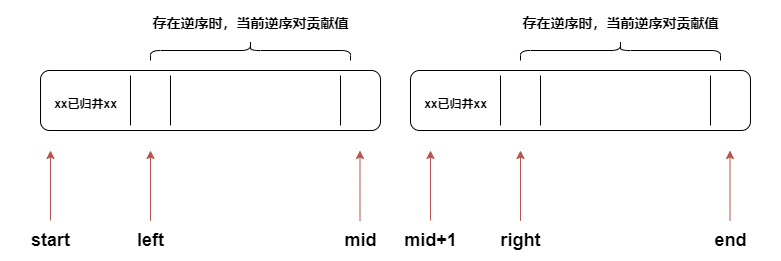

The diagram above was exported from draw.io. Its source (the exported page's mxGraphModel, read from the mxfile embedded in the PNG):
<mxGraphModel dx="1052" dy="563" grid="1" gridSize="10" guides="1" tooltips="1" connect="1" arrows="1" fold="1" page="1" pageScale="1" pageWidth="827" pageHeight="1169" math="0" shadow="0">
  <root>
    <mxCell id="0" />
    <mxCell id="1" parent="0" />
    <mxCell id="Cq04Sc-O0DnK-h_jDBPf-36" value="" style="group;container=1;" vertex="1" connectable="0" parent="1">
      <mxGeometry x="24" y="100" width="780" height="260" as="geometry" />
    </mxCell>
    <mxCell id="Cq04Sc-O0DnK-h_jDBPf-1" value="" style="rounded=1;whiteSpace=wrap;html=1;" vertex="1" parent="Cq04Sc-O0DnK-h_jDBPf-36">
      <mxGeometry x="40" y="70" width="340" height="60" as="geometry" />
    </mxCell>
    <mxCell id="Cq04Sc-O0DnK-h_jDBPf-5" value="" style="endArrow=none;html=1;rounded=0;" edge="1" parent="Cq04Sc-O0DnK-h_jDBPf-36">
      <mxGeometry width="50" height="50" relative="1" as="geometry">
        <mxPoint x="130" y="125" as="sourcePoint" />
        <mxPoint x="130" y="75" as="targetPoint" />
      </mxGeometry>
    </mxCell>
    <mxCell id="Cq04Sc-O0DnK-h_jDBPf-6" value="&lt;font style=&quot;font-size: 12px&quot;&gt;xx已归并xx&lt;/font&gt;" style="text;strokeColor=none;fillColor=none;html=1;fontSize=24;fontStyle=1;verticalAlign=middle;align=center;" vertex="1" parent="Cq04Sc-O0DnK-h_jDBPf-36">
      <mxGeometry x="50" y="85" width="70" height="30" as="geometry" />
    </mxCell>
    <mxCell id="Cq04Sc-O0DnK-h_jDBPf-8" value="" style="endArrow=none;html=1;rounded=0;" edge="1" parent="Cq04Sc-O0DnK-h_jDBPf-36">
      <mxGeometry width="50" height="50" relative="1" as="geometry">
        <mxPoint x="170" y="125" as="sourcePoint" />
        <mxPoint x="170" y="75" as="targetPoint" />
      </mxGeometry>
    </mxCell>
    <mxCell id="Cq04Sc-O0DnK-h_jDBPf-9" value="" style="endArrow=classic;html=1;rounded=0;fontSize=12;fillColor=#f8cecc;strokeColor=#b85450;startArrow=none;" edge="1" parent="Cq04Sc-O0DnK-h_jDBPf-36" source="Cq04Sc-O0DnK-h_jDBPf-10">
      <mxGeometry width="50" height="50" relative="1" as="geometry">
        <mxPoint x="150" y="210" as="sourcePoint" />
        <mxPoint x="150" y="150" as="targetPoint" />
      </mxGeometry>
    </mxCell>
    <mxCell id="Cq04Sc-O0DnK-h_jDBPf-11" value="" style="endArrow=none;html=1;rounded=0;" edge="1" parent="Cq04Sc-O0DnK-h_jDBPf-36">
      <mxGeometry width="50" height="50" relative="1" as="geometry">
        <mxPoint x="340" y="125" as="sourcePoint" />
        <mxPoint x="340" y="75" as="targetPoint" />
      </mxGeometry>
    </mxCell>
    <mxCell id="Cq04Sc-O0DnK-h_jDBPf-10" value="left" style="text;strokeColor=none;fillColor=none;html=1;fontSize=18;fontStyle=1;verticalAlign=middle;align=center;" vertex="1" parent="Cq04Sc-O0DnK-h_jDBPf-36">
      <mxGeometry x="100" y="220" width="100" height="40" as="geometry" />
    </mxCell>
    <mxCell id="Cq04Sc-O0DnK-h_jDBPf-12" value="" style="endArrow=none;html=1;rounded=0;fontSize=12;fillColor=#f8cecc;strokeColor=#b85450;" edge="1" parent="Cq04Sc-O0DnK-h_jDBPf-36" target="Cq04Sc-O0DnK-h_jDBPf-10">
      <mxGeometry width="50" height="50" relative="1" as="geometry">
        <mxPoint x="150" y="210" as="sourcePoint" />
        <mxPoint x="150" y="150" as="targetPoint" />
      </mxGeometry>
    </mxCell>
    <mxCell id="Cq04Sc-O0DnK-h_jDBPf-14" value="mid" style="text;strokeColor=none;fillColor=none;html=1;fontSize=18;fontStyle=1;verticalAlign=middle;align=center;" vertex="1" parent="Cq04Sc-O0DnK-h_jDBPf-36">
      <mxGeometry x="310" y="220" width="100" height="40" as="geometry" />
    </mxCell>
    <mxCell id="Cq04Sc-O0DnK-h_jDBPf-17" value="" style="endArrow=classic;html=1;rounded=0;fontSize=12;fillColor=#f8cecc;strokeColor=#b85450;startArrow=none;" edge="1" parent="Cq04Sc-O0DnK-h_jDBPf-36">
      <mxGeometry width="50" height="50" relative="1" as="geometry">
        <mxPoint x="359.5" y="220" as="sourcePoint" />
        <mxPoint x="359.5" y="150" as="targetPoint" />
      </mxGeometry>
    </mxCell>
    <mxCell id="Cq04Sc-O0DnK-h_jDBPf-18" value="" style="shape=curlyBracket;whiteSpace=wrap;html=1;rounded=1;flipH=1;fontSize=12;rotation=-90;" vertex="1" parent="Cq04Sc-O0DnK-h_jDBPf-36">
      <mxGeometry x="240" y="-50" width="20" height="200" as="geometry" />
    </mxCell>
    <mxCell id="Cq04Sc-O0DnK-h_jDBPf-19" value="&lt;font style=&quot;font-size: 14px&quot;&gt;存在逆序时，当前逆序对贡献值&lt;/font&gt;" style="text;strokeColor=none;fillColor=none;html=1;fontSize=24;fontStyle=1;verticalAlign=middle;align=center;" vertex="1" parent="Cq04Sc-O0DnK-h_jDBPf-36">
      <mxGeometry x="200" width="100" height="40" as="geometry" />
    </mxCell>
    <mxCell id="Cq04Sc-O0DnK-h_jDBPf-20" value="" style="rounded=1;whiteSpace=wrap;html=1;" vertex="1" parent="Cq04Sc-O0DnK-h_jDBPf-36">
      <mxGeometry x="410" y="70" width="340" height="60" as="geometry" />
    </mxCell>
    <mxCell id="Cq04Sc-O0DnK-h_jDBPf-21" value="" style="endArrow=none;html=1;rounded=0;" edge="1" parent="Cq04Sc-O0DnK-h_jDBPf-36">
      <mxGeometry width="50" height="50" relative="1" as="geometry">
        <mxPoint x="500" y="125" as="sourcePoint" />
        <mxPoint x="500" y="75" as="targetPoint" />
      </mxGeometry>
    </mxCell>
    <mxCell id="Cq04Sc-O0DnK-h_jDBPf-22" value="&lt;font style=&quot;font-size: 12px&quot;&gt;xx已归并xx&lt;/font&gt;" style="text;strokeColor=none;fillColor=none;html=1;fontSize=24;fontStyle=1;verticalAlign=middle;align=center;" vertex="1" parent="Cq04Sc-O0DnK-h_jDBPf-36">
      <mxGeometry x="420" y="85" width="70" height="30" as="geometry" />
    </mxCell>
    <mxCell id="Cq04Sc-O0DnK-h_jDBPf-23" value="" style="endArrow=none;html=1;rounded=0;" edge="1" parent="Cq04Sc-O0DnK-h_jDBPf-36">
      <mxGeometry width="50" height="50" relative="1" as="geometry">
        <mxPoint x="540" y="125" as="sourcePoint" />
        <mxPoint x="540" y="75" as="targetPoint" />
      </mxGeometry>
    </mxCell>
    <mxCell id="Cq04Sc-O0DnK-h_jDBPf-24" value="" style="endArrow=classic;html=1;rounded=0;fontSize=12;fillColor=#f8cecc;strokeColor=#b85450;startArrow=none;" edge="1" parent="Cq04Sc-O0DnK-h_jDBPf-36" source="Cq04Sc-O0DnK-h_jDBPf-26">
      <mxGeometry width="50" height="50" relative="1" as="geometry">
        <mxPoint x="520" y="210" as="sourcePoint" />
        <mxPoint x="520" y="150" as="targetPoint" />
      </mxGeometry>
    </mxCell>
    <mxCell id="Cq04Sc-O0DnK-h_jDBPf-25" value="" style="endArrow=none;html=1;rounded=0;" edge="1" parent="Cq04Sc-O0DnK-h_jDBPf-36">
      <mxGeometry width="50" height="50" relative="1" as="geometry">
        <mxPoint x="710" y="125" as="sourcePoint" />
        <mxPoint x="710" y="75" as="targetPoint" />
      </mxGeometry>
    </mxCell>
    <mxCell id="Cq04Sc-O0DnK-h_jDBPf-26" value="right" style="text;strokeColor=none;fillColor=none;html=1;fontSize=18;fontStyle=1;verticalAlign=middle;align=center;" vertex="1" parent="Cq04Sc-O0DnK-h_jDBPf-36">
      <mxGeometry x="470" y="220" width="100" height="40" as="geometry" />
    </mxCell>
    <mxCell id="Cq04Sc-O0DnK-h_jDBPf-27" value="" style="endArrow=none;html=1;rounded=0;fontSize=12;fillColor=#f8cecc;strokeColor=#b85450;" edge="1" parent="Cq04Sc-O0DnK-h_jDBPf-36" target="Cq04Sc-O0DnK-h_jDBPf-26">
      <mxGeometry width="50" height="50" relative="1" as="geometry">
        <mxPoint x="520" y="210" as="sourcePoint" />
        <mxPoint x="520" y="150" as="targetPoint" />
      </mxGeometry>
    </mxCell>
    <mxCell id="Cq04Sc-O0DnK-h_jDBPf-28" value="end" style="text;strokeColor=none;fillColor=none;html=1;fontSize=18;fontStyle=1;verticalAlign=middle;align=center;" vertex="1" parent="Cq04Sc-O0DnK-h_jDBPf-36">
      <mxGeometry x="680" y="220" width="100" height="40" as="geometry" />
    </mxCell>
    <mxCell id="Cq04Sc-O0DnK-h_jDBPf-29" value="" style="endArrow=classic;html=1;rounded=0;fontSize=12;fillColor=#f8cecc;strokeColor=#b85450;startArrow=none;" edge="1" parent="Cq04Sc-O0DnK-h_jDBPf-36">
      <mxGeometry width="50" height="50" relative="1" as="geometry">
        <mxPoint x="729.5" y="220" as="sourcePoint" />
        <mxPoint x="729.5" y="150" as="targetPoint" />
      </mxGeometry>
    </mxCell>
    <mxCell id="Cq04Sc-O0DnK-h_jDBPf-30" value="" style="shape=curlyBracket;whiteSpace=wrap;html=1;rounded=1;flipH=1;fontSize=12;rotation=-90;" vertex="1" parent="Cq04Sc-O0DnK-h_jDBPf-36">
      <mxGeometry x="610" y="-50" width="20" height="200" as="geometry" />
    </mxCell>
    <mxCell id="Cq04Sc-O0DnK-h_jDBPf-31" value="&lt;font style=&quot;font-size: 14px&quot;&gt;存在逆序时，当前逆序对贡献值&lt;/font&gt;" style="text;strokeColor=none;fillColor=none;html=1;fontSize=24;fontStyle=1;verticalAlign=middle;align=center;" vertex="1" parent="Cq04Sc-O0DnK-h_jDBPf-36">
      <mxGeometry x="570" width="100" height="40" as="geometry" />
    </mxCell>
    <mxCell id="Cq04Sc-O0DnK-h_jDBPf-32" value="" style="endArrow=classic;html=1;rounded=0;fontSize=12;fillColor=#f8cecc;strokeColor=#b85450;startArrow=none;" edge="1" parent="Cq04Sc-O0DnK-h_jDBPf-36" source="Cq04Sc-O0DnK-h_jDBPf-33">
      <mxGeometry width="50" height="50" relative="1" as="geometry">
        <mxPoint x="50" y="210" as="sourcePoint" />
        <mxPoint x="50" y="150" as="targetPoint" />
      </mxGeometry>
    </mxCell>
    <mxCell id="Cq04Sc-O0DnK-h_jDBPf-33" value="start" style="text;strokeColor=none;fillColor=none;html=1;fontSize=18;fontStyle=1;verticalAlign=middle;align=center;" vertex="1" parent="Cq04Sc-O0DnK-h_jDBPf-36">
      <mxGeometry y="220" width="100" height="40" as="geometry" />
    </mxCell>
    <mxCell id="Cq04Sc-O0DnK-h_jDBPf-34" value="" style="endArrow=classic;html=1;rounded=0;fontSize=12;fillColor=#f8cecc;strokeColor=#b85450;startArrow=none;" edge="1" parent="Cq04Sc-O0DnK-h_jDBPf-36" source="Cq04Sc-O0DnK-h_jDBPf-35">
      <mxGeometry width="50" height="50" relative="1" as="geometry">
        <mxPoint x="430" y="210" as="sourcePoint" />
        <mxPoint x="430" y="150" as="targetPoint" />
      </mxGeometry>
    </mxCell>
    <mxCell id="Cq04Sc-O0DnK-h_jDBPf-35" value="mid+1" style="text;strokeColor=none;fillColor=none;html=1;fontSize=18;fontStyle=1;verticalAlign=middle;align=center;" vertex="1" parent="Cq04Sc-O0DnK-h_jDBPf-36">
      <mxGeometry x="380" y="220" width="100" height="40" as="geometry" />
    </mxCell>
  </root>
</mxGraphModel>